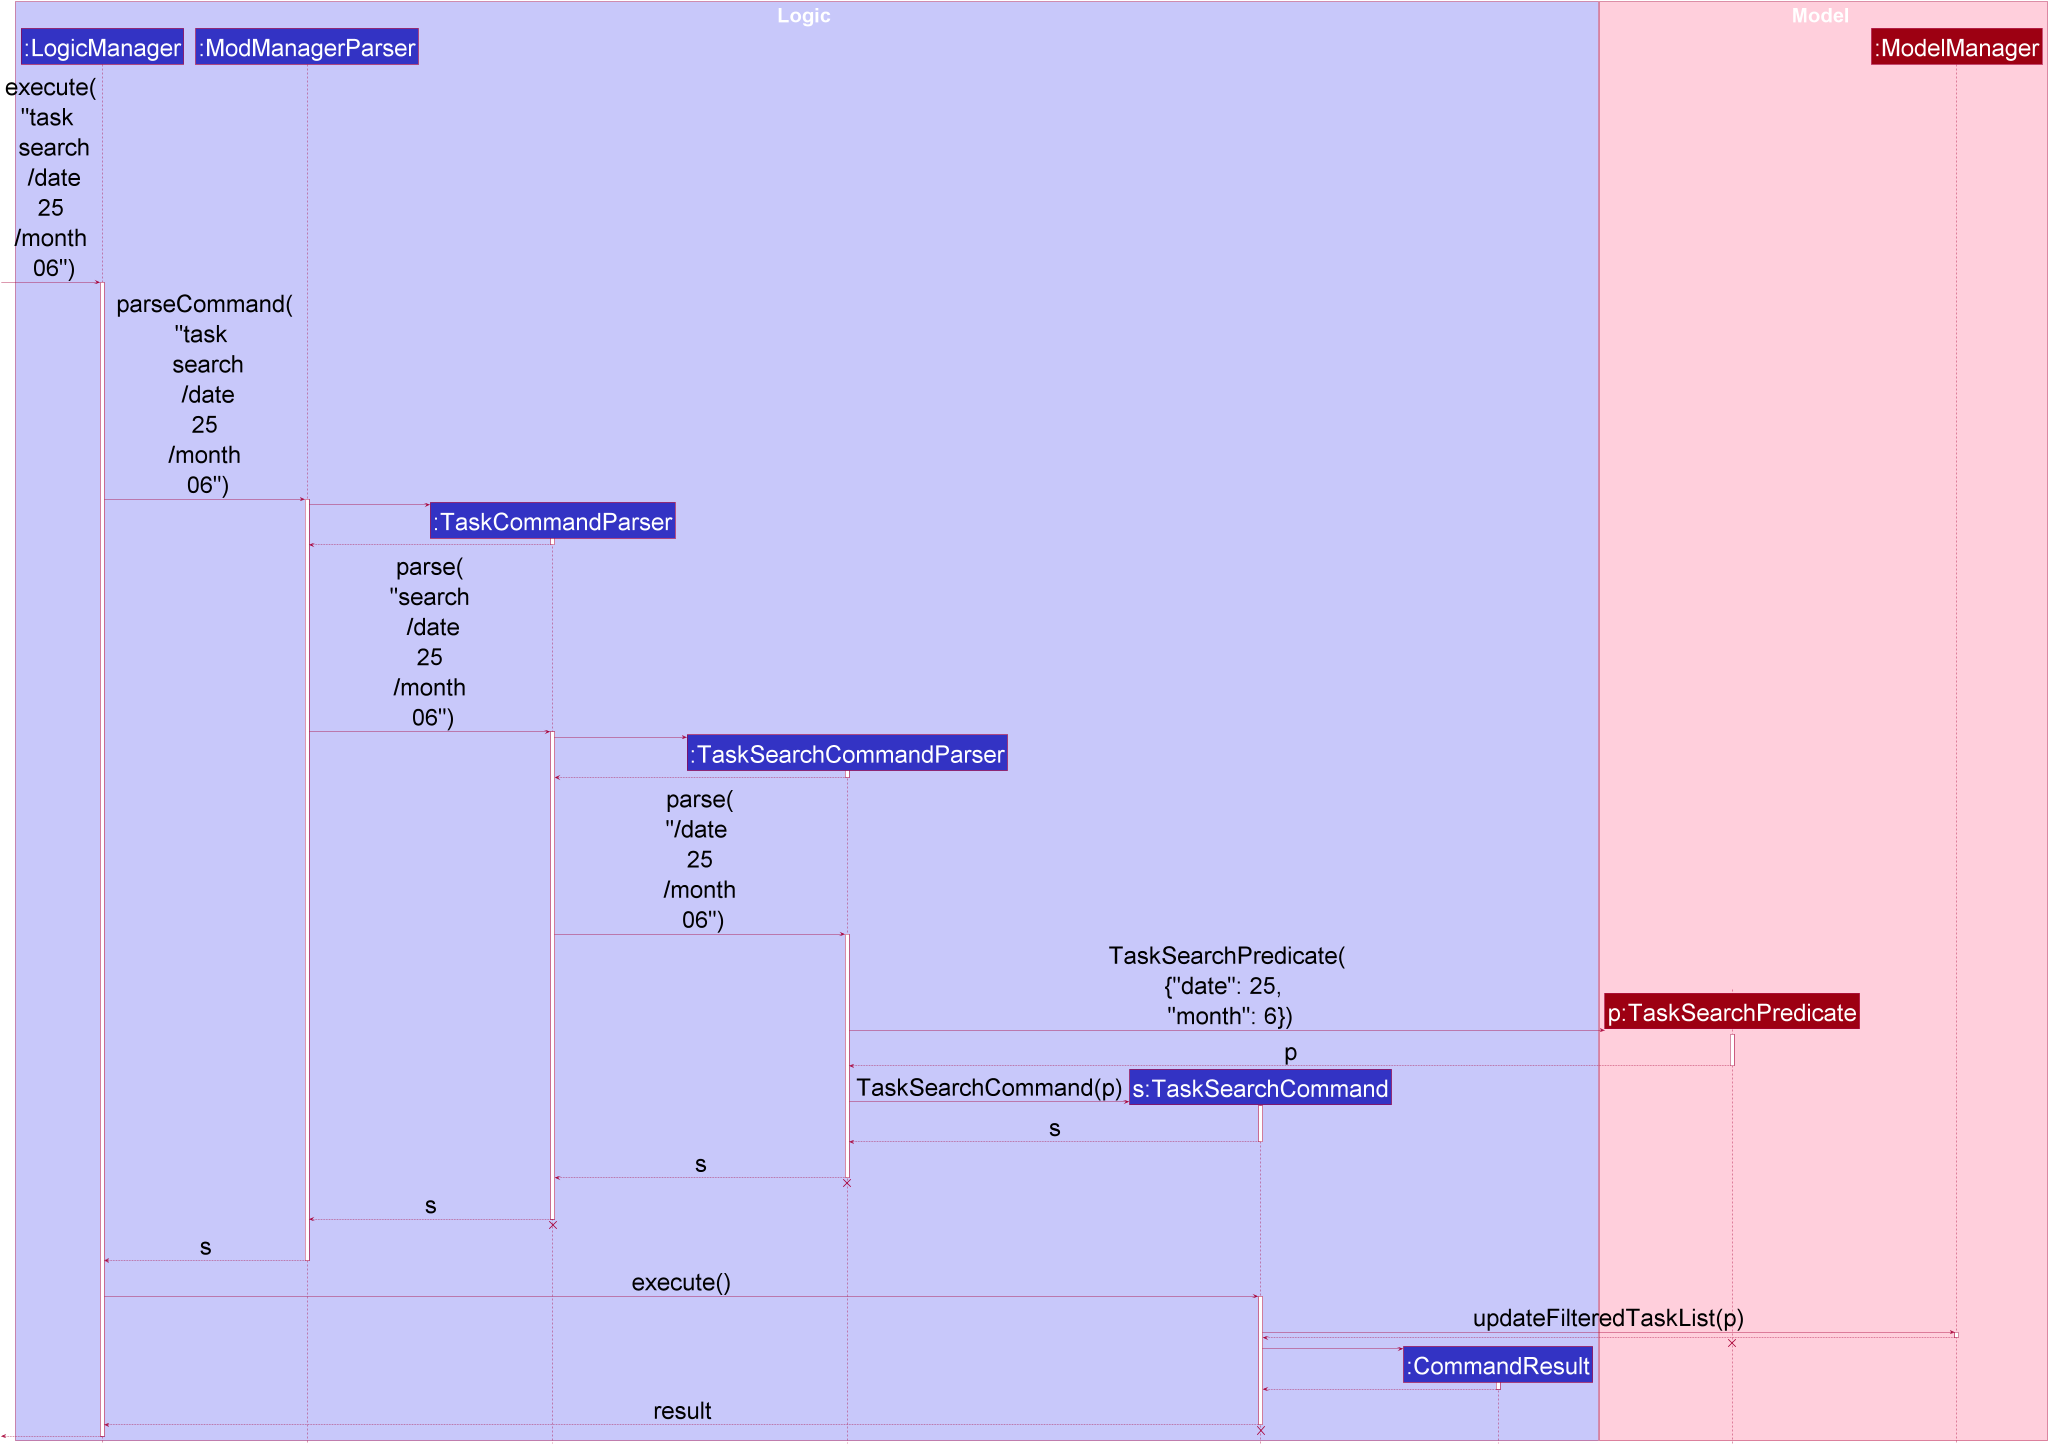

The diagram above was rendered by PlantUML. Its source (embedded in the PNG):
@startuml









skinparam BackgroundColor #FFFFFFF

skinparam Shadowing false

skinparam Class {
    FontColor #FFFFFF
    BorderThickness 1
    BorderColor #FFFFFF
    StereotypeFontColor #FFFFFF
    FontName Arial
}

skinparam Actor {
    BorderColor #000000
    Color #000000
    FontName Arial
}

skinparam Sequence {
    MessageAlign center
    BoxFontSize 50
    BoxPadding 0
    BoxFontColor #FFFFFF
    FontName Arial
}

skinparam Participant {
    FontColor #FFFFFFF
    Padding 20
    FontSize 50
}

skinparam ArrowFontSize 40
skinparam MinClassWidth 50
skinparam ParticipantPadding 10
skinparam Shadowing false
skinparam DefaultTextAlignment center
skinparam packageStyle Rectangle

hide footbox
hide members
hide circle
skinparam ArrowFontSize 60
skinparam ParticipantFontSize 60

box Logic #C8C8FA
participant ":LogicManager" as LogicManager #3333C4
participant ":ModManagerParser" as ModManagerParser #3333C4
participant ":TaskCommandParser" as TaskCommandParser #3333C4
participant ":TaskSearchCommandParser" as TaskSearchCommandParser #3333C4
participant "s:TaskSearchCommand" as TaskSearchCommand #3333C4
participant ":CommandResult" as CommandResult #3333C4
end box

box Model #FFCFDC
participant "p:TaskSearchPredicate" as TaskSearchPredicate #9D0012
participant ":ModelManager" as ModelManager #9D0012
end box

[-> LogicManager : execute(\n"task \n search\n  /date \n 25 \n /month \n 06")
activate LogicManager

LogicManager -> ModManagerParser : parseCommand(\n"task \n search\n  /date \n 25 \n /month \n 06")
activate ModManagerParser

create TaskCommandParser
ModManagerParser -> TaskCommandParser
activate TaskCommandParser

TaskCommandParser --> ModManagerParser
deactivate TaskCommandParser

ModManagerParser -> TaskCommandParser : parse(\n"search\n  /date \n 25 \n /month \n 06")
activate TaskCommandParser

create TaskSearchCommandParser
TaskCommandParser -> TaskSearchCommandParser
activate TaskSearchCommandParser

TaskSearchCommandParser --> TaskCommandParser
deactivate TaskSearchCommandParser

TaskCommandParser -> TaskSearchCommandParser : parse(\n"/date \n 25 \n /month \n 06")
activate TaskSearchCommandParser

create TaskSearchPredicate
TaskSearchCommandParser -> TaskSearchPredicate : TaskSearchPredicate(\n{"date": 25, \n "month": 6})
activate TaskSearchPredicate

TaskSearchPredicate --> TaskSearchCommandParser : p
deactivate TaskSearchPredicate

create TaskSearchCommand
TaskSearchCommandParser -> TaskSearchCommand : TaskSearchCommand(p)
activate TaskSearchCommand

TaskSearchCommand --> TaskSearchCommandParser : s
deactivate TaskSearchCommand

TaskSearchCommandParser --> TaskCommandParser : s
deactivate TaskSearchCommandParser
TaskSearchCommandParser -[hidden]-> TaskCommandParser
destroy TaskSearchCommandParser

TaskCommandParser --> ModManagerParser : s
deactivate TaskCommandParser
TaskCommandParser -[hidden]-> ModManagerParser
destroy TaskCommandParser

ModManagerParser --> LogicManager : s
deactivate ModManagerParser

LogicManager -> TaskSearchCommand : execute()
activate TaskSearchCommand

TaskSearchCommand -> ModelManager : updateFilteredTaskList(p)
activate ModelManager

ModelManager --> TaskSearchCommand
deactivate ModelManager

TaskSearchPredicate -[hidden]-> ModelManager
destroy TaskSearchPredicate

create CommandResult
TaskSearchCommand -> CommandResult
activate CommandResult

CommandResult --> TaskSearchCommand
deactivate CommandResult

TaskSearchCommand --> LogicManager : result
deactivate TaskSearchCommand
TaskSearchCommand -[hidden]-> LogicManager
destroy TaskSearchCommand

[<--LogicManager
deactivate LogicManager
@enduml